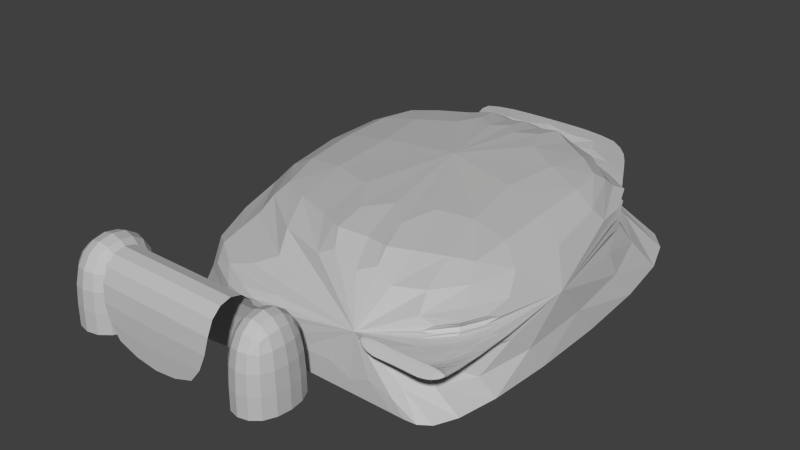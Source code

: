 # Source: RJBB-hangar-cargo-apron.blend  (saved by Blender 2.76.0; exported with 4.5.12 LTS)
import bpy
from mathutils import Matrix  # noqa: F401  (used for matrix-valued properties, if any)

bpy.ops.wm.read_factory_settings(use_empty=True)
scene = bpy.context.scene
scene.name = 'Scene'

# ---- collections
col_collection_1 = bpy.data.collections.new('Collection 1'); scene.collection.children.link(col_collection_1)

# ---- materials (node trees are filled in below, after node groups)
mat_untitled = bpy.data.materials.new('Untitled')
mat_untitled.alpha_threshold = 0.0
mat_untitled.use_transparent_shadow = False
mat_untitled.diffuse_color = (0.5277, 0.5277, 0.5277, 1.0)
mat_untitled.roughness = 0.5

# ---- material node trees

# ---- world
world_world = bpy.data.worlds.new('World'); scene.world = world_world
world_world.color = (0.05088, 0.05088, 0.05088)
world_world.use_sun_shadow = False
world_world.sun_shadow_jitter_overblur = 0.0
world_world.cycles.sampling_method = 'MANUAL'
world_world.cycles.sample_map_resolution = 256

# ---- meshes
me_cube_002 = bpy.data.meshes.new('Cube.002')
me_cube_002.from_pydata([(0.3466, -1.356, -0.7412), (0.3465, -1.361, -0.7412), (0.05866, -1.409, -0.9924), (0.05866, -1.409, 0.5076), (0.05866, -1.046, -0.9924), (0.05866, -1.046, 0.5076), (0.3587, -1.409, -0.9924), (0.3587, -1.409, 0.5076), (0.3587, -1.046, -0.9924), (0.3587, -1.046, 0.5076), (-0.6411, -1.409, -0.9898), (-0.6411, -1.409, 0.5102), (-0.6411, -1.118, -0.9898), (-0.6411, -1.118, 0.5102), (0.05891, -1.409, -0.9898), (0.05891, -1.409, 0.5102), (0.05891, -1.118, -0.9898), (0.05891, -1.118, 0.5102), (-1.001, -1.409, -0.9958), (-1.001, -1.409, 0.5042), (-1.001, -0.9996, -0.9958), (-1.001, -0.9996, 0.5042), (-0.6413, -1.409, -0.9958), (-0.6413, -1.409, 0.5042), (-0.6413, -0.9996, -0.9958), (-0.6413, -0.9996, 0.5042), (-1.0, -1.0, -1.0), (-1.0, -1.0, 1.0), (-1.0, 1.0, -1.0), (-1.0, 1.0, 1.0), (1.0, -1.0, -1.0), (1.0, -1.0, 1.0), (1.0, 1.0, -1.0), (1.0, 1.0, 1.0), (-1.0, 1.0, 0.0), (0.0, 1.0, 1.0), (1.0, 1.0, 0.0), (-1.0, 1.0, -0.5), (0.5, 1.0, 1.0), (1.0, 1.0, -0.5), (-0.5, 1.0, -1.0), (-1.0, 1.0, 0.5), (-0.5, 1.0, 1.0), (1.0, 1.0, 0.5), (0.5, 1.0, -1.0), (0.0, 1.0, 0.5), (-0.5, 1.0, 0.0), (0.5, 1.0, 0.0), (0.5, 1.0, 0.5), (-0.5, 1.0, 0.5), (-0.5, 1.0, -0.5), (0.5, 1.0, -0.5), (-1.0, -1.0, 0.0), (1.0, -1.0, 0.0), (0.0, -1.0, 1.0), (0.0, -1.0, -1.0), (0.0, -1.0, 0.0), (1.0, -0.9999, -0.08274), (0.5, -1.0, -1.0), (1.0, -1.0, 0.5), (0.5, -1.0, 1.0), (0.0, -1.0, -0.5), (0.5, -1.0, 0.0), (0.5, -0.9999, -0.08274), (1.0, -1.0, -0.75), (0.75, -1.0, -1.0), (1.0, -1.0, 0.25), (0.75, -1.0, 0.0), (1.0, -0.9999, -0.008023), (0.5, -0.9999, -0.008023), (0.75, -0.9999, -0.08274), (0.75, -1.0, -0.07688), (1.001, -1.0, 0.09193), (0.8785, -1.068, -0.08274), (0.5011, -1.0, 0.09246), (0.6247, -1.068, -0.08274), (0.75, -1.068, -0.08274), (0.7518, -1.0, 0.09051), (1.0, -1.034, 0.004594), (0.5005, -1.034, 0.004859), (0.875, -1.068, -0.08274), (0.625, -1.068, -0.08274), (0.7509, -1.034, 0.00388), (0.8763, -1.0, 0.09122), (0.6264, -1.0, 0.09148), (0.8756, -1.034, 0.004237), (0.6257, -1.034, 0.00437)], [(0, 1)], [(3, 5, 4, 2), (5, 9, 8, 4), (9, 7, 6, 8), (7, 3, 2, 6), (7, 9, 5, 3), (13, 17, 16, 12), (15, 11, 10, 14), (15, 17, 13, 11), (19, 21, 20, 18), (21, 25, 24, 20), (25, 23, 22, 24), (23, 19, 18, 22), (23, 25, 21, 19), (27, 29, 41, 34, 37, 28, 26, 52), (33, 31, 59, 66, 53, 68, 57, 64, 30, 32, 39, 36, 43), (56, 52, 26, 55, 61), (31, 33, 38, 35, 42, 29, 27, 54, 60), (39, 32, 44, 51, 47, 48, 45, 49, 46, 50, 40, 28, 37, 34, 41, 29, 42, 35, 38, 33, 43, 36), (69, 63, 75, 79, 74), (71, 69, 74, 84, 77), (53, 67, 71, 68), (67, 62, 69, 71), (86, 79, 75, 81), (85, 82, 76, 80), (63, 70, 76, 81, 75), (68, 71, 77, 83, 72), (57, 68, 72, 78, 73), (70, 57, 73, 80, 76), (78, 85, 80, 73), (72, 83, 85, 78), (83, 77, 82, 85), (82, 86, 81, 76), (77, 84, 86, 82), (84, 74, 79, 86), (62, 67, 53, 66, 59, 31, 60, 54, 27, 52, 56, 61, 55, 58, 65, 30, 64, 57, 70, 63, 69)])
_uv = me_cube_002.uv_layers.new(name='UVMap')
_uv.uv.foreach_set('vector', [0.09282, 0.5417, 0.1251, 0.5417, 0.1251, 0.4083, 0.09282, 0.4083, 0.01246, 0.7217, 0.03914, 0.7217, 0.03914, 0.5883, 0.01246, 0.5883, 0.2019, 0.7177, 0.1696, 0.7177, 0.1696, 0.5843, 0.2019, 0.5843, 0.4045, 0.5405, 0.3778, 0.5405, 0.3778, 0.4071, 0.4045, 0.4071, 0.3607, 0.7131, 0.3607, 0.7454, 0.3341, 0.7454, 0.3341, 0.7131, 0.1502, 0.5384, 0.2124, 0.5384, 0.2124, 0.405, 0.1502, 0.405, 0.5597, 0.5384, 0.4975, 0.5384, 0.4975, 0.405, 0.5597, 0.405, 0.3341, 0.7131, 0.3341, 0.739, 0.2719, 0.739, 0.2719, 0.7131, 0.237, 0.539, 0.2734, 0.539, 0.2734, 0.4057, 0.237, 0.4057, 0.08982, 0.7176, 0.1218, 0.7176, 0.1218, 0.5842, 0.08982, 0.5842, 0.3454, 0.539, 0.3091, 0.539, 0.3091, 0.4057, 0.3454, 0.4057, 0.0671, 0.5404, 0.0351, 0.5404, 0.0351, 0.407, 0.0671, 0.407, 0.2718, 0.7132, 0.2718, 0.7495, 0.2398, 0.7495, 0.2398, 0.7132, 0.7151, 0.9867, 0.8929, 0.9867, 0.8929, 0.9423, 0.8929, 0.8978, 0.8929, 0.8534, 0.8929, 0.8089, 0.7151, 0.8089, 0.7151, 0.8978, 0.5876, 0.7438, 0.4098, 0.7438, 0.4098, 0.6993, 0.4098, 0.6771, 0.4098, 0.6549, 0.4098, 0.6541, 0.4098, 0.6475, 0.4098, 0.5882, 0.4098, 0.5659, 0.5876, 0.5659, 0.5876, 0.6104, 0.5876, 0.6549, 0.5876, 0.6993, 0.5435, 0.89, 0.4546, 0.89, 0.4546, 0.8011, 0.5435, 0.8011, 0.5435, 0.8455, 0.1894, 0.8051, 0.1894, 0.9829, 0.145, 0.9829, 0.1005, 0.9829, 0.05609, 0.9829, 0.01163, 0.9829, 0.01163, 0.8051, 0.1005, 0.8051, 0.145, 0.8051, 0.4016, 0.8468, 0.4016, 0.8023, 0.3571, 0.8023, 0.3571, 0.8468, 0.3571, 0.8913, 0.3571, 0.9357, 0.3127, 0.9357, 0.2682, 0.9357, 0.2682, 0.8913, 0.2682, 0.8468, 0.2682, 0.8023, 0.2238, 0.8023, 0.2238, 0.8468, 0.2238, 0.8913, 0.2238, 0.9357, 0.2238, 0.9802, 0.2682, 0.9802, 0.3127, 0.9802, 0.3571, 0.9802, 0.4016, 0.9802, 0.4016, 0.9357, 0.4016, 0.8913, 0.8715, 0.4148, 0.8715, 0.3775, 0.8373, 0.3775, 0.8543, 0.4213, 0.8713, 0.4651, 0.4013, 0.2056, 0.2763, 0.24, 0.2768, 0.2903, 0.3395, 0.2898, 0.4022, 0.2893, 0.5853, 0.1542, 0.4603, 0.1542, 0.4603, 0.1158, 0.5853, 0.1502, 0.4603, 0.1542, 0.3353, 0.1542, 0.3353, 0.1502, 0.4603, 0.1158, 0.1052, 0.1281, 0.04264, 0.1283, 0.1047, 0.08451, 0.1049, 0.08451, 0.2302, 0.128, 0.1678, 0.1278, 0.1674, 0.08451, 0.2299, 0.08451, 0.7352, 0.2477, 0.8602, 0.2477, 0.8602, 0.2135, 0.7977, 0.2135, 0.7975, 0.2135, 0.5263, 0.24, 0.4013, 0.2056, 0.4022, 0.2893, 0.4644, 0.2896, 0.5267, 0.29, 0.824, 0.4652, 0.8232, 0.4278, 0.8223, 0.3778, 0.8403, 0.4212, 0.8582, 0.4645, 0.7439, 0.3517, 0.8689, 0.3517, 0.8081, 0.3175, 0.8064, 0.3175, 0.7439, 0.3175, 0.2926, 0.1282, 0.2302, 0.128, 0.2299, 0.08451, 0.2316, 0.08451, 0.2928, 0.1719, 0.2305, 0.1715, 0.2302, 0.128, 0.2926, 0.1282, 0.2305, 0.1715, 0.1682, 0.1711, 0.1678, 0.1278, 0.2302, 0.128, 0.1678, 0.1278, 0.1052, 0.1281, 0.1049, 0.08451, 0.1674, 0.08451, 0.1682, 0.1711, 0.1056, 0.1716, 0.1052, 0.1281, 0.1678, 0.1278, 0.1056, 0.1716, 0.04291, 0.1721, 0.04264, 0.1283, 0.1052, 0.1281, 0.588, 0.89, 0.6102, 0.89, 0.6324, 0.89, 0.6324, 0.9122, 0.6324, 0.9344, 0.6324, 0.9789, 0.588, 0.9789, 0.5435, 0.9789, 0.4546, 0.9789, 0.4546, 0.89, 0.5435, 0.89, 0.5435, 0.8455, 0.5435, 0.8011, 0.588, 0.8011, 0.6102, 0.8011, 0.6324, 0.8011, 0.6324, 0.8233, 0.6324, 0.8826, 0.6102, 0.8826, 0.588, 0.8826, 0.588, 0.8893])
me_cube_002.materials.append(mat_untitled)
me_cube_002.use_remesh_preserve_volume = False
me_cube_002.use_remesh_preserve_attributes = False
me_cube_002.use_mirror_vertex_groups = False
me_cube_002.update()

# ---- objects
ob_hangar = bpy.data.objects.new('Hangar', me_cube_002)

# ---- transforms, parenting, visibility, modifiers, constraints
ob_hangar.location = (-9.51, 57.74, 15.84)
ob_hangar.scale = (50.0, 55.0, 15.85)
ob_hangar.lineart.crease_threshold = 0.0
_m = ob_hangar.modifiers.new('Subsurf', 'SUBSURF')
_m.uv_smooth = 'PRESERVE_CORNERS'
_m.quality = 2
_m.levels = 0
_m.show_only_control_edges = False

# ---- collection membership
col_collection_1.objects.link(ob_hangar)

# ---- scene / render settings (as saved in the file)
scene.frame_start = 1; scene.frame_end = 250; scene.frame_set(1)
scene.render.engine = 'BLENDER_EEVEE_NEXT'
scene.render.resolution_percentage = 50
scene.render.dither_intensity = 0.0
scene.cycles.use_denoising = False
scene.cycles.samples = 10
scene.cycles.sampling_pattern = 'TABULATED_SOBOL'
scene.cycles.light_sampling_threshold = 0.0
scene.cycles.use_adaptive_sampling = False
scene.cycles.use_light_tree = False
scene.cycles.blur_glossy = 0.0
scene.cycles.pixel_filter_type = 'GAUSSIAN'
scene.cycles.sample_clamp_indirect = 0.0
scene.view_settings.view_transform = 'Standard'
bpy.context.view_layer.update()

# ---- added for rendering (the .blend has no active camera and no usable light): camera, sun
cam_auto = bpy.data.cameras.new('AutoCamera')
cam_auto.lens = 50.0
cam_auto.sensor_width = 36.0
cam_auto.clip_end = 2745.41
ob_auto_camera = bpy.data.objects.new('AutoCamera', cam_auto)
scene.collection.objects.link(ob_auto_camera)
ob_auto_camera.location = (146.914, -141.238, 140.985)
ob_auto_camera.rotation_euler = (1.09748, -7.21219e-08, 0.694738)
scene.camera = ob_auto_camera
light_auto_sun = bpy.data.lights.new('AutoSun', 'SUN')
light_auto_sun.energy = 3.0
light_auto_sun.angle = 0.0523599
ob_auto_sun = bpy.data.objects.new('AutoSun', light_auto_sun)
scene.collection.objects.link(ob_auto_sun)
ob_auto_sun.rotation_euler = (0.872665, 0.174533, 0.523599)
bpy.context.view_layer.update()
